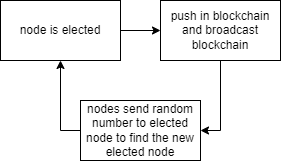

The diagram above was exported from draw.io. Its source (the exported page's mxGraphModel, read from the mxfile embedded in the PNG):
<mxGraphModel dx="1209" dy="642" grid="1" gridSize="10" guides="1" tooltips="1" connect="1" arrows="1" fold="1" page="1" pageScale="1" pageWidth="827" pageHeight="1169" math="0" shadow="0">
  <root>
    <mxCell id="0" />
    <mxCell id="1" parent="0" />
    <mxCell id="CnpfDELXjSuT7GRi6TdT-5" style="edgeStyle=orthogonalEdgeStyle;rounded=0;orthogonalLoop=1;jettySize=auto;html=1;exitX=1;exitY=0.5;exitDx=0;exitDy=0;" edge="1" parent="1" source="CnpfDELXjSuT7GRi6TdT-1" target="CnpfDELXjSuT7GRi6TdT-2">
      <mxGeometry relative="1" as="geometry" />
    </mxCell>
    <mxCell id="CnpfDELXjSuT7GRi6TdT-1" value="node is elected" style="rounded=0;whiteSpace=wrap;html=1;" vertex="1" parent="1">
      <mxGeometry x="360" y="300" width="120" height="60" as="geometry" />
    </mxCell>
    <mxCell id="CnpfDELXjSuT7GRi6TdT-6" style="edgeStyle=orthogonalEdgeStyle;rounded=0;orthogonalLoop=1;jettySize=auto;html=1;exitX=0.5;exitY=1;exitDx=0;exitDy=0;entryX=1;entryY=0.5;entryDx=0;entryDy=0;" edge="1" parent="1" source="CnpfDELXjSuT7GRi6TdT-2" target="CnpfDELXjSuT7GRi6TdT-3">
      <mxGeometry relative="1" as="geometry" />
    </mxCell>
    <mxCell id="CnpfDELXjSuT7GRi6TdT-2" value="push in blockchain and broadcast blockchain" style="rounded=0;whiteSpace=wrap;html=1;" vertex="1" parent="1">
      <mxGeometry x="520" y="300" width="120" height="60" as="geometry" />
    </mxCell>
    <mxCell id="CnpfDELXjSuT7GRi6TdT-7" style="edgeStyle=orthogonalEdgeStyle;rounded=0;orthogonalLoop=1;jettySize=auto;html=1;entryX=0.5;entryY=1;entryDx=0;entryDy=0;" edge="1" parent="1" source="CnpfDELXjSuT7GRi6TdT-3" target="CnpfDELXjSuT7GRi6TdT-1">
      <mxGeometry relative="1" as="geometry">
        <Array as="points">
          <mxPoint x="420" y="430" />
        </Array>
      </mxGeometry>
    </mxCell>
    <mxCell id="CnpfDELXjSuT7GRi6TdT-3" value="nodes send random number to elected node to find the new elected node" style="rounded=0;whiteSpace=wrap;html=1;" vertex="1" parent="1">
      <mxGeometry x="440" y="400" width="120" height="60" as="geometry" />
    </mxCell>
  </root>
</mxGraphModel>